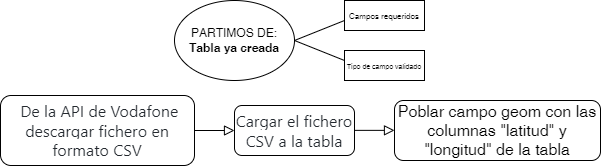

The diagram above was exported from draw.io. Its source (the exported page's mxGraphModel, read from the mxfile embedded in the PNG):
<mxGraphModel dx="981" dy="532" grid="1" gridSize="10" guides="1" tooltips="1" connect="1" arrows="1" fold="1" page="1" pageScale="1" pageWidth="827" pageHeight="1169" math="0" shadow="0">
  <root>
    <mxCell id="WIyWlLk6GJQsqaUBKTNV-0" />
    <mxCell id="WIyWlLk6GJQsqaUBKTNV-1" parent="WIyWlLk6GJQsqaUBKTNV-0" />
    <mxCell id="WIyWlLk6GJQsqaUBKTNV-2" value="" style="rounded=0;html=1;jettySize=auto;orthogonalLoop=1;fontSize=11;endArrow=block;endFill=0;endSize=8;strokeWidth=1;shadow=0;labelBackgroundColor=none;edgeStyle=orthogonalEdgeStyle;" parent="WIyWlLk6GJQsqaUBKTNV-1" source="WIyWlLk6GJQsqaUBKTNV-3" target="WIyWlLk6GJQsqaUBKTNV-7" edge="1">
      <mxGeometry relative="1" as="geometry">
        <mxPoint x="324" y="230" as="targetPoint" />
      </mxGeometry>
    </mxCell>
    <mxCell id="WIyWlLk6GJQsqaUBKTNV-3" value="&lt;span style=&quot;color: rgb(36, 41, 47); font-family: -apple-system, BlinkMacSystemFont, &amp;quot;Segoe UI&amp;quot;, Helvetica, Arial, sans-serif, &amp;quot;Apple Color Emoji&amp;quot;, &amp;quot;Segoe UI Emoji&amp;quot;; font-size: 16px; text-align: start; background-color: rgb(255, 255, 255);&quot;&gt;&amp;nbsp;De la API de Vodafone descargar fichero en formato CSV&lt;/span&gt;" style="rounded=1;whiteSpace=wrap;html=1;fontSize=12;glass=0;strokeWidth=1;shadow=0;" parent="WIyWlLk6GJQsqaUBKTNV-1" vertex="1">
      <mxGeometry x="86" y="115" width="194" height="70" as="geometry" />
    </mxCell>
    <mxCell id="WIyWlLk6GJQsqaUBKTNV-7" value="&lt;span style=&quot;color: rgb(36, 41, 47); font-family: -apple-system, BlinkMacSystemFont, &amp;quot;Segoe UI&amp;quot;, Helvetica, Arial, sans-serif, &amp;quot;Apple Color Emoji&amp;quot;, &amp;quot;Segoe UI Emoji&amp;quot;; font-size: 16px; text-align: start; background-color: rgb(255, 255, 255);&quot;&gt;Cargar el fichero CSV a la tabla&lt;/span&gt;" style="rounded=1;whiteSpace=wrap;html=1;fontSize=12;glass=0;strokeWidth=1;shadow=0;" parent="WIyWlLk6GJQsqaUBKTNV-1" vertex="1">
      <mxGeometry x="320" y="125" width="120" height="50" as="geometry" />
    </mxCell>
    <mxCell id="dSTZGPqrwVJC1YuezCt9-1" value="&lt;font style=&quot;font-size: 16px;&quot;&gt;Poblar campo geom con las columnas &quot;latitud&quot; y &quot;longitud&quot; de la tabla&lt;/font&gt;" style="rounded=1;whiteSpace=wrap;html=1;fontSize=12;glass=0;strokeWidth=1;shadow=0;" vertex="1" parent="WIyWlLk6GJQsqaUBKTNV-1">
      <mxGeometry x="480" y="120" width="206" height="60" as="geometry" />
    </mxCell>
    <mxCell id="dSTZGPqrwVJC1YuezCt9-2" value="PARTIMOS DE:&lt;br&gt;&lt;b&gt;Tabla ya creada&lt;/b&gt;" style="ellipse;whiteSpace=wrap;html=1;" vertex="1" parent="WIyWlLk6GJQsqaUBKTNV-1">
      <mxGeometry x="260" y="20" width="120" height="80" as="geometry" />
    </mxCell>
    <mxCell id="dSTZGPqrwVJC1YuezCt9-3" value="" style="endArrow=none;html=1;rounded=0;" edge="1" parent="WIyWlLk6GJQsqaUBKTNV-1">
      <mxGeometry width="50" height="50" relative="1" as="geometry">
        <mxPoint x="380" y="60" as="sourcePoint" />
        <mxPoint x="430" y="40" as="targetPoint" />
      </mxGeometry>
    </mxCell>
    <mxCell id="dSTZGPqrwVJC1YuezCt9-4" value="" style="endArrow=none;html=1;rounded=0;" edge="1" parent="WIyWlLk6GJQsqaUBKTNV-1">
      <mxGeometry width="50" height="50" relative="1" as="geometry">
        <mxPoint x="430" y="80" as="sourcePoint" />
        <mxPoint x="380" y="60" as="targetPoint" />
      </mxGeometry>
    </mxCell>
    <mxCell id="dSTZGPqrwVJC1YuezCt9-5" value="&lt;font style=&quot;font-size: 8px;&quot;&gt;Campos requeridos&lt;/font&gt;" style="rounded=0;whiteSpace=wrap;html=1;" vertex="1" parent="WIyWlLk6GJQsqaUBKTNV-1">
      <mxGeometry x="430" y="20" width="80" height="30" as="geometry" />
    </mxCell>
    <mxCell id="dSTZGPqrwVJC1YuezCt9-6" value="&lt;font style=&quot;font-size: 7px;&quot;&gt;Tipo de campo validado&lt;/font&gt;" style="rounded=0;whiteSpace=wrap;html=1;" vertex="1" parent="WIyWlLk6GJQsqaUBKTNV-1">
      <mxGeometry x="430" y="70" width="80" height="30" as="geometry" />
    </mxCell>
    <mxCell id="dSTZGPqrwVJC1YuezCt9-10" value="" style="rounded=0;html=1;jettySize=auto;orthogonalLoop=1;fontSize=11;endArrow=block;endFill=0;endSize=8;strokeWidth=1;shadow=0;labelBackgroundColor=none;edgeStyle=orthogonalEdgeStyle;" edge="1" parent="WIyWlLk6GJQsqaUBKTNV-1">
      <mxGeometry relative="1" as="geometry">
        <mxPoint x="440" y="149.86" as="sourcePoint" />
        <mxPoint x="480" y="149.86" as="targetPoint" />
      </mxGeometry>
    </mxCell>
  </root>
</mxGraphModel>